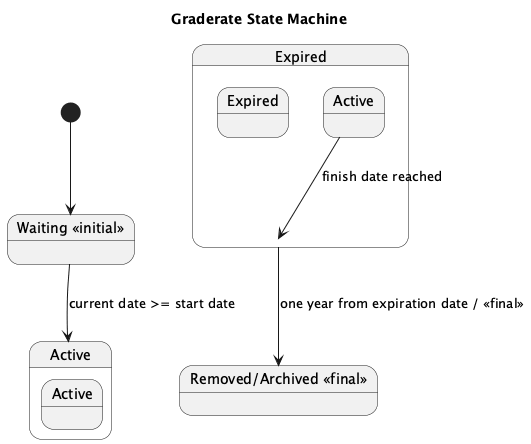

The diagram above was rendered by PlantUML. Its source (embedded in the PNG):
@startuml
title Graderate State Machine

[*] --> Waiting

state "Waiting <<initial>>" as Waiting

state Active {
  Waiting --> Active : current date >= start date
  state Active
}

state Expired {
  Active --> Expired : finish date reached
  state Expired
}

state "Removed/Archived <<final>>" as Removed_Archived

Expired --> Removed_Archived : one year from expiration date / <<final>>

@enduml